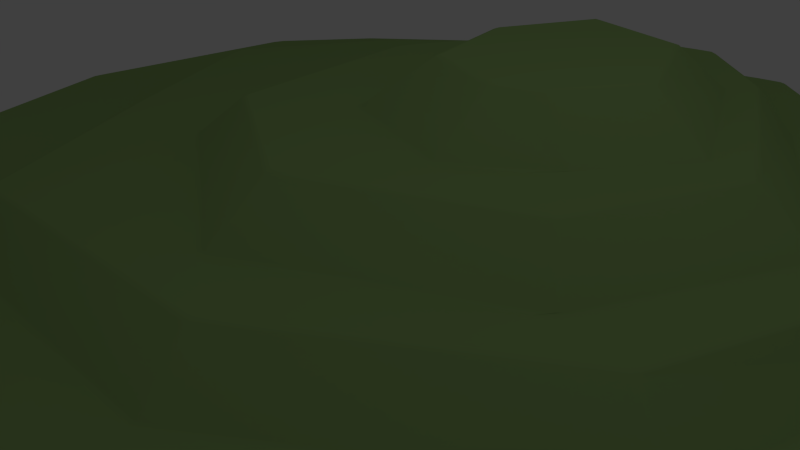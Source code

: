 # Source: hill1.blend  (saved by Blender 2.79.0; exported with 4.5.12 LTS)
import bpy
from mathutils import Matrix  # noqa: F401  (used for matrix-valued properties, if any)

bpy.ops.wm.read_factory_settings(use_empty=True)
scene = bpy.context.scene
scene.name = 'Scene'

# ---- collections
col_collection_1 = bpy.data.collections.new('Collection 1'); scene.collection.children.link(col_collection_1)

# ---- materials (node trees are filled in below, after node groups)
mat_frontcolor = bpy.data.materials.new('FrontColor')
mat_frontcolor.alpha_threshold = 0.0
mat_frontcolor.use_transparent_shadow = False
mat_frontcolor.diffuse_color = (0.3069, 0.477, 0.1638, 1.0)
mat_frontcolor.specular_color = (0.33, 0.33, 0.33)
mat_frontcolor.roughness = 0.5
mat_frontcolor.line_color = (0.0, 0.0, 0.0, 1.0)

# ---- material node trees

# ---- world
world_world = bpy.data.worlds.new('World'); scene.world = world_world
world_world.color = (0.05088, 0.05088, 0.05088)
world_world.use_sun_shadow = False
world_world.sun_shadow_jitter_overblur = 0.0
world_world.cycles.sampling_method = 'NONE'
world_world.cycles.sample_map_resolution = 256

# ---- cameras
cam_camera = bpy.data.cameras.new('Camera')
cam_camera.clip_end = 100.0
cam_camera.lens = 35.0
cam_camera.sensor_width = 32.0
cam_camera.sensor_height = 18.0
cam_camera.ortho_scale = 7.314
cam_camera.dof.focus_distance = 0.0
cam_camera.dof.aperture_fstop = 128.0

# ---- lights
light_lamp = bpy.data.lights.new('Lamp', 'POINT')
light_lamp.transmission_factor = 0.0
light_lamp.cutoff_distance = 30.0
light_lamp.energy = 100.0
light_lamp.shadow_buffer_clip_start = 1.001
light_lamp.shadow_soft_size = 0.1
light_lamp.shadow_maximum_resolution = 0.006
light_lamp.use_absolute_resolution = True
light_lamp.cycles.use_multiple_importance_sampling = False

# ---- meshes
me_mesh1_model = bpy.data.meshes.new('Mesh1 Model')
me_mesh1_model.from_pydata([(-24.52, 4.0, 29.47), (-24.93, 4.0, 28.75), (-25.1, 4.0, 28.26), (-25.54, 4.0, 27.86), (-25.69, 3.837, 28.69), (-25.42, 3.841, 29.12), (-29.1, 4.0, -13.52), (-29.68, 3.771, -13.37), (-29.86, 3.779, -12.92), (-29.55, 4.0, -12.37), (-29.32, 4.0, -12.97), (-32.42, 3.812, 11.2), (-32.36, 3.807, 11.69), (-31.99, 4.0, 11.51), (-31.97, 4.0, 10.82), (-21.59, 4.0, -22.67), (-21.92, 3.793, -22.9), (-22.27, 3.791, -22.55), (-21.97, 4.0, -22.31), (-21.22, 4.0, 0.7708), (-21.53, 4.0, 1.227), (-21.57, 4.0, 1.94), (-21.09, 4.0, 2.128), (-20.91, 4.181, 1.512), (-20.89, 4.184, 1.041), (-8.102, 4.0, 47.44), (-8.652, 4.0, 47.31), (-8.849, 3.804, 47.7), (-8.397, 3.839, 47.88), (-29.09, -1.325e-06, 31.95), (-29.35, -1.315e-06, 31.52), (-8.397, 0.0, 52.44), (-8.857, 4.247e-07, 52.23), (32.26, 0.0, 52.29), (31.79, 3.39e-07, 52.44), (31.57, 3.84, 47.2), (32.62, 4.0, 45.96), (31.42, 4.0, 46.62), (30.94, 4.0, 46.78), (29.41, 4.0, 46.91), (31.09, 3.85, 47.34), (59.35, 0.0, 32.56), (59.06, 8.382e-09, 32.96), (56.64, 4.0, 29.55), (56.37, 4.0, 29.99), (56.66, 3.817, 30.31), (56.95, 3.806, 29.92), (68.16, -2.674e-09, 4.816), (68.17, -2.112e-06, 5.299), (64.9, 3.806, 5.299), (64.9, 3.806, 4.815), (64.37, 4.0, 4.549), (64.44, 4.0, 5.144), (64.12, 4.0, 6.398), (55.71, -3.723e-07, -28.08), (56.02, -3.912e-07, -27.72), (54.32, 4.0, -23.86), (54.1, 3.791, -25.64), (53.8, 3.798, -26.01), (52.17, 4.0, -26.52), (53.3, 4.0, -25.68), (53.7, 4.0, -25.34), (35.74, -8.275e-07, -38.63), (36.22, -1.08e-07, -38.52), (35.74, 3.779, -36.61), (35.25, 4.0, -36.22), (36.02, 4.0, -36.21), (36.21, 3.773, -36.5), (-8.566, -5.781e-07, -36.98), (-8.104, -2.029e-06, -37.15), (-8.104, 3.807, -34.01), (-8.565, 3.789, -33.84), (-8.714, 4.0, -33.22), (-8.171, 4.0, -33.43), (-7.431, 4.0, -33.55), (-3.376, 4.0, -33.89), (-23.85, 9.966e-09, -24.55), (-23.51, -2.255e-07, -24.92), (-31.86, 5.452e-07, -13.12), (-31.67, 5.364e-07, -13.58), (-35.73, -1.598e-08, 11.69), (-35.77, -1.423e-06, 11.2), (-10.98, 4.0, -17.14), (-11.53, 4.0, -16.9), (-12.06, 4.0, -16.63), (-11.82, 4.0, -16.16), (-11.34, 4.175, -16.15), (-11.03, 4.171, -16.54), (-8.611, 7.826, -13.37), (-8.341, 8.0, -12.98), (-8.023, 8.0, -13.41), (-8.29, 7.829, -13.75), (-17.07, 7.818, 1.51), (-16.18, 8.0, 2.329), (-16.47, 8.0, 1.406), (-16.49, 8.0, 0.8964), (-17.06, 7.815, 1.042), (2.056, 4.175, -27.34), (1.781, 4.0, -27.73), (1.304, 4.0, -27.44), (1.609, 4.175, -27.14), (3.082, 8.0, -22.94), (3.661, 8.0, -23.24), (4.221, 8.0, -23.51), (3.66, 7.826, -23.84), (3.217, 7.825, -23.62), (30.61, 4.198, -32.06), (31.06, 4.205, -31.92), (31.89, 4.0, -31.71), (31.41, 4.0, -32.37), (30.8, 4.0, -32.51), (28.43, 4.0, -32.11), (29.45, 8.0, -28.38), (30.28, 8.0, -28.6), (31.22, 8.0, -27.89), (30.55, 7.794, -29.03), (30.11, 7.801, -29.15), (28.15, 8.0, -28.35), (44.91, 4.0, -20.4), (44.59, 4.194, -20.14), (44.9, 4.198, -19.75), (45.22, 4.0, -20.01), (42.58, 7.806, -18.01), (42.21, 8.0, -17.8), (42.55, 8.0, -17.41), (42.9, 7.802, -17.62), (56.36, 4.0, 0.4619), (55.77, 4.0, -0.5457), (55.87, 4.206, 0.4553), (55.92, 4.218, 0.9365), (56.29, 4.0, 0.9902), (52.35, 8.0, 0.0004711), (53.15, 8.0, 1.584), (52.88, 8.0, 2.248), (52.69, 8.0, 3.413), (53.62, 7.778, 1.867), (53.58, 7.794, 1.398), (50.95, 4.0, 23.89), (51.26, 4.0, 23.49), (51.44, 4.0, 22.42), (50.82, 4.163, 23.16), (50.54, 4.168, 23.55), (49.6, 4.0, 24.72), (46.98, 7.84, 20.93), (46.57, 8.0, 20.78), (46.1, 8.0, 21.19), (46.69, 7.831, 21.32), (28.96, 4.0, 38.85), (28.81, 4.165, 38.42), (28.34, 4.167, 38.56), (28.48, 4.0, 39.0), (-1.655, 4.0, 39.03), (-1.154, 4.0, 39.22), (0.7237, 4.0, 39.17), (-0.8364, 4.188, 38.77), (-1.259, 4.174, 38.56), (-1.843, 4.0, 38.41), (-12.73, 4.0, 20.03), (-12.38, 4.165, 19.76), (-12.61, 4.166, 19.32), (-12.97, 4.0, 19.58), (-8.546, 8.0, 17.16), (-8.851, 8.0, 16.61), (-9.281, 7.834, 16.73), (-9.041, 7.835, 17.18), (1.613, 7.81, 35.55), (3.681, 8.0, 35.05), (1.732, 8.0, 35.07), (1.268, 8.0, 34.55), (1.211, 7.825, 35.33), (-0.9108, 8.134, -2.207), (-0.7862, 8.147, -2.69), (-0.6288, 8.0, -3.77), (-1.289, 8.0, -3.099), (-1.576, 8.0, -2.626), (-1.371, 8.0, -2.16), (10.17, 8.0, -20.34), (9.808, 8.0, -19.97), (10.21, 8.165, -19.78), (10.69, 8.205, -20.06), (13.08, 8.0, -21.09), (26.22, 8.179, -24.1), (26.7, 8.212, -23.95), (26.78, 8.0, -24.38), (26.28, 8.0, -24.56), (37.16, 8.199, -15.51), (37.48, 8.196, -15.14), (38.72, 8.0, -13.77), (37.91, 8.0, -15.36), (37.6, 8.0, -15.77), (36.71, 8.0, -16.4), (48.11, 8.169, 4.175), (48.61, 8.0, 4.125), (48.52, 8.0, 3.615), (48.08, 8.173, 3.7), (41.19, 8.178, 19.52), (40.86, 8.174, 19.87), (39.96, 8.0, 20.81), (41.29, 8.0, 20.17), (41.63, 8.0, 19.73), (42.63, 8.0, 17.35), (26.92, 7.834, 34.5), (27.38, 7.835, 34.34), (29.01, 8.0, 32.72), (27.09, 8.0, 33.97), (26.42, 8.0, 34.08), (21.28, 8.164, 29.58), (20.88, 8.0, 29.86), (21.46, 8.0, 30.22), (21.98, 8.0, 29.99), (21.75, 8.16, 29.61), (2.301, 8.0, 17.9), (1.876, 8.0, 18.19), (2.41, 8.0, 18.78), (2.896, 8.0, 18.99), (3.13, 8.177, 18.63), (2.816, 8.157, 18.24), (5.949, 12.0, -2.555), (6.335, 12.0, -3.614), (5.168, 11.86, -2.493), (5.078, 11.87, -2.005), (5.616, 12.0, -1.359), (5.734, 12.0, -2.036), (7.945, 12.0, 16.78), (7.615, 12.0, 16.38), (7.191, 11.84, 16.58), (7.448, 11.82, 16.99), (14.18, 11.84, -18.18), (14.59, 12.0, -18.01), (15.3, 12.0, -18.22), (14.58, 11.79, -18.48), (25.96, 12.0, -20.04), (27.14, 12.0, -20.17), (28.49, 12.0, -19.03), (27.4, 11.78, -20.51), (26.93, 11.82, -20.64), (35.15, 11.8, -13.48), (34.85, 11.8, -13.87), (34.6, 12.0, -13.56), (34.9, 12.0, -13.07), (43.73, 11.83, 3.697), (41.78, 12.0, 0.7444), (43.18, 12.0, 3.695), (42.99, 12.0, 4.2), (42.98, 12.0, 4.883), (43.74, 11.83, 4.177), (38.53, 11.82, 16.67), (38.27, 12.0, 16.2), (37.95, 12.0, 16.66), (38.2, 11.82, 17.01), (23.93, 12.0, 21.95), (21.57, 12.0, 24.09), (20.99, 12.0, 23.99), (21.27, 11.84, 24.66), (21.75, 11.84, 24.67), (22.81, 12.0, 23.69), (12.27, 12.0, -2.572), (12.74, 12.16, -2.514), (12.78, 12.15, -3.006), (12.31, 12.0, -3.077), (19.95, 12.15, -15.54), (20.16, 12.0, -15.94), (19.56, 12.0, -16.17), (19.14, 12.0, -15.81), (18.59, 12.0, -14.6), (19.52, 12.15, -15.37), (33.47, 12.0, -11.48), (32.87, 12.0, -11.47), (33.16, 12.16, -10.91), (33.51, 12.18, -10.55), (35.15, 12.0, -8.116), (33.78, 12.0, -11.01), (40.82, 12.0, 3.747), (40.32, 12.17, 3.697), (40.31, 12.16, 4.173), (40.8, 12.0, 4.248), (34.92, 12.17, 11.6), (32.98, 12.0, 13.42), (35.25, 12.0, 11.96), (35.63, 12.0, 11.61), (36.86, 12.0, 9.802), (35.29, 12.16, 11.26), (27.62, 12.0, 16.53), (28.21, 12.0, 16.6), (28.25, 12.16, 16.03), (27.77, 12.15, 16.11), (16.07, 12.0, 12.74), (16.65, 12.0, 12.82), (16.6, 12.15, 12.32), (16.29, 12.16, 11.96), (15.66, 12.0, 11.26), (15.82, 12.0, 12.31), (18.16, 16.0, -1.3), (17.81, 15.85, -1.612), (17.74, 15.84, -1.125), (20.32, 15.85, 8.39), (20.43, 16.0, 7.952), (19.99, 15.84, 8.041), (21.7, 15.84, -9.386), (22.06, 16.0, -9.115), (22.12, 15.85, -9.569), (31.11, 15.84, -7.071), (31.08, 16.0, -6.624), (31.47, 15.82, -6.762), (35.49, 15.84, 3.183), (35.54, 15.83, 2.71), (35.15, 16.0, 2.896), (31.58, 15.84, 8.925), (31.11, 16.0, 8.829), (31.2, 15.82, 9.253), (27.83, 15.85, 10.75), (27.57, 16.0, 10.37), (27.34, 15.85, 10.77)], [], [(78, 81, 11, 8), (20, 9, 14), (72, 15, 83), (26, 151, 0), (21, 13, 3), (152, 25, 39), (147, 37, 142), (138, 43, 53), (139, 52, 130), (118, 60, 108), (75, 110, 65), (159, 163, 92, 23), (18, 6, 84), (85, 10, 19), (76, 79, 7, 17), (68, 77, 16, 71), (4, 12, 80, 30), (31, 34, 40, 28), (101, 90, 173), (98, 111, 74), (73, 82, 99), (87, 91, 105, 100), (172, 177, 102), (183, 190, 113), (61, 121, 127), (62, 69, 70, 64), (109, 59, 66), (188, 131, 124), (132, 187, 193), (56, 126, 51), (41, 48, 49, 46), (153, 38, 150), (137, 36, 44), (33, 42, 45, 35), (27, 5, 29, 32), (160, 22, 2), (24, 96, 88, 86), (97, 104, 116, 106), (167, 207, 214), (162, 212, 93), (174, 89, 95), (176, 117, 103), (107, 115, 122, 119), (189, 123, 114), (180, 184, 112), (120, 125, 136, 128), (144, 134, 199), (129, 135, 143, 140), (192, 200, 133), (141, 146, 202, 148), (149, 201, 165, 154), (206, 253, 226, 215), (216, 225, 220, 170), (166, 205, 208), (211, 175, 94), (171, 219, 227, 178), (179, 230, 235, 181), (182, 234, 237, 185), (186, 236, 240, 194), (191, 245, 246, 195), (196, 249, 254, 210), (204, 197, 209), (256, 222, 290), (228, 218, 263), (262, 231, 229), (283, 250, 277), (286, 223, 252), (261, 267, 232), (266, 238, 233), (241, 239, 271), (270, 272, 242), (275, 280, 243), (247, 244, 279), (278, 255, 248), (289, 297, 294, 257), (224, 291, 221), (259, 264, 217), (258, 293, 298, 265), (260, 300, 301, 268), (269, 303, 305, 273), (274, 304, 307, 281), (276, 309, 310, 284), (285, 312, 295, 288), (296, 311, 308, 306, 302, 299, 292), (155, 169, 164, 158), (213, 161, 168), (203, 145, 198), (47, 55, 57, 50), (54, 63, 67, 58), (287, 251, 282), (0, 1, 2, 3, 4, 5), (6, 7, 8, 9, 10), (11, 12, 13, 14), (15, 16, 17, 18), (19, 20, 21, 22, 23, 24), (25, 26, 27, 28), (35, 36, 37, 38, 39, 40), (43, 44, 45, 46), (49, 50, 51, 52, 53), (56, 57, 58, 59, 60, 61), (64, 65, 66, 67), (70, 71, 72, 73, 74, 75), (82, 83, 84, 85, 86, 87), (88, 89, 90, 91), (92, 93, 94, 95, 96), (97, 98, 99, 100), (101, 102, 103, 104, 105), (106, 107, 108, 109, 110, 111), (112, 113, 114, 115, 116, 117), (118, 119, 120, 121), (122, 123, 124, 125), (126, 127, 128, 129, 130), (131, 132, 133, 134, 135, 136), (137, 138, 139, 140, 141, 142), (143, 144, 145, 146), (147, 148, 149, 150), (151, 152, 153, 154, 155, 156), (157, 158, 159, 160), (161, 162, 163, 164), (165, 166, 167, 168, 169), (170, 171, 172, 173, 174, 175), (176, 177, 178, 179, 180), (181, 182, 183, 184), (185, 186, 187, 188, 189, 190), (191, 192, 193, 194), (195, 196, 197, 198, 199, 200), (201, 202, 203, 204, 205), (206, 207, 208, 209, 210), (211, 212, 213, 214, 215, 216), (217, 218, 219, 220, 221, 222), (223, 224, 225, 226), (227, 228, 229, 230), (231, 232, 233, 234, 235), (236, 237, 238, 239), (240, 241, 242, 243, 244, 245), (246, 247, 248, 249), (250, 251, 252, 253, 254, 255), (256, 257, 258, 259), (260, 261, 262, 263, 264, 265), (266, 267, 268, 269, 270, 271), (272, 273, 274, 275), (276, 277, 278, 279, 280, 281), (282, 283, 284, 285), (286, 287, 288, 289, 290, 291), (292, 293, 294), (295, 296, 297), (298, 299, 300), (301, 302, 303), (304, 305, 306), (307, 308, 309), (310, 311, 312), (218, 228, 227, 219), (166, 208, 207, 167), (47, 50, 49, 48), (292, 299, 298, 293), (276, 284, 283, 277), (25, 152, 151, 26), (212, 162, 161, 213), (295, 312, 311, 296), (286, 252, 251, 287), (54, 58, 57, 55), (148, 202, 201, 149), (149, 154, 153, 150), (43, 138, 137, 44), (107, 119, 118, 108), (158, 164, 163, 159), (223, 286, 291, 224), (185, 237, 236, 186), (27, 32, 31, 28), (247, 279, 278, 248), (182, 185, 190, 183), (120, 128, 127, 121), (195, 246, 249, 196), (112, 184, 183, 113), (0, 151, 156, 1), (256, 290, 289, 257), (187, 132, 131, 188), (171, 178, 177, 172), (89, 174, 173, 90), (36, 137, 142, 37), (134, 144, 143, 135), (140, 143, 146, 141), (28, 40, 39, 25), (260, 268, 267, 261), (37, 147, 150, 38), (11, 81, 80, 12), (16, 77, 76, 17), (68, 71, 70, 69), (284, 310, 312, 285), (290, 222, 221, 291), (178, 227, 230, 179), (167, 214, 213, 168), (191, 195, 200, 192), (101, 173, 172, 102), (273, 305, 304, 274), (175, 211, 216, 170), (72, 83, 82, 73), (5, 27, 26, 0), (306, 308, 307, 304), (64, 70, 75, 65), (265, 298, 300, 260), (144, 199, 198, 145), (128, 136, 135, 129), (274, 281, 280, 275), (196, 210, 209, 197), (108, 60, 59, 109), (241, 271, 270, 242), (170, 220, 219, 171), (62, 64, 67, 63), (20, 14, 13, 21), (231, 262, 261, 232), (73, 99, 98, 74), (242, 272, 275, 243), (210, 254, 253, 206), (103, 117, 116, 104), (6, 18, 17, 7), (204, 209, 208, 205), (160, 2, 1, 157), (100, 105, 104, 97), (229, 231, 235, 230), (299, 302, 301, 300), (228, 263, 262, 229), (22, 160, 159, 23), (138, 53, 52, 139), (10, 85, 84, 6), (155, 158, 157, 156), (154, 165, 169, 155), (239, 241, 240, 236), (90, 101, 105, 91), (285, 288, 287, 282), (226, 253, 252, 223), (211, 94, 93, 212), (102, 177, 176, 103), (74, 111, 110, 75), (87, 100, 99, 82), (24, 86, 85, 19), (65, 110, 109, 66), (83, 15, 18, 84), (88, 96, 95, 89), (51, 126, 130, 52), (220, 225, 224, 221), (215, 226, 225, 216), (194, 240, 245, 191), (165, 201, 205, 166), (250, 283, 282, 251), (164, 169, 168, 161), (114, 123, 122, 115), (60, 118, 121, 61), (141, 148, 147, 142), (106, 116, 115, 107), (7, 79, 78, 8), (281, 307, 309, 276), (277, 250, 255, 278), (38, 153, 152, 39), (222, 256, 259, 217), (179, 181, 184, 180), (86, 88, 91, 87), (23, 92, 96, 24), (58, 67, 66, 59), (61, 127, 126, 56), (119, 122, 125, 120), (288, 295, 297, 289), (206, 215, 214, 207), (123, 189, 188, 124), (268, 301, 303, 269), (279, 244, 243, 280), (258, 265, 264, 259), (181, 235, 234, 182), (117, 176, 180, 112), (124, 131, 136, 125), (15, 72, 71, 16), (294, 297, 296, 292), (113, 190, 189, 114), (129, 140, 139, 130), (46, 49, 53, 43), (4, 30, 29, 5), (41, 46, 45, 42), (238, 266, 271, 239), (133, 200, 199, 134), (174, 95, 94, 175), (233, 238, 237, 234), (2, 22, 21, 3), (9, 20, 19, 10), (35, 45, 44, 36), (257, 294, 293, 258), (248, 255, 254, 249), (145, 203, 202, 146), (97, 106, 111, 98), (8, 11, 14, 9), (186, 194, 193, 187), (33, 35, 40, 34), (3, 13, 12, 4), (308, 311, 310, 309), (232, 267, 266, 233), (132, 193, 192, 133), (217, 264, 263, 218), (197, 204, 203, 198), (244, 247, 246, 245), (50, 57, 56, 51), (302, 306, 305, 303), (269, 273, 272, 270), (92, 163, 162, 93), (1, 156, 157)])
me_mesh1_model.polygons.foreach_set('use_smooth', [1, 0, 0, 0, 0, 0, 0, 0, 0, 0, 0, 1, 0, 0, 1, 1, 1, 1, 0, 0, 0, 1, 0, 0, 0, 1, 0, 0, 0, 0, 1, 0, 0, 1, 1, 0, 1, 1, 0, 0, 0, 0, 1, 0, 0, 1, 0, 1, 0, 1, 1, 1, 1, 0, 0, 1, 1, 1, 1, 1, 1, 0, 0, 0, 0, 0, 0, 0, 0, 0, 0, 0, 0, 0, 1, 0, 0, 1, 1, 1, 1, 1, 1, 0, 1, 0, 0, 1, 1, 0, 1, 1, 1, 1, 1, 1, 1, 1, 1, 1, 1, 1, 1, 1, 1, 1, 1, 1, 1, 1, 1, 1, 1, 1, 1, 1, 1, 1, 1, 1, 1, 1, 1, 1, 0, 1, 1, 1, 1, 1, 1, 1, 1, 1, 1, 1, 1, 1, 1, 1, 1, 1, 1, 1, 1, 1, 1, 1, 1, 1, 1, 1, 0, 1, 1, 1, 0, 0, 1, 0, 1, 1, 1, 0, 1, 1, 0, 1, 1, 0, 1, 1, 1, 0, 0, 1, 0, 1, 0, 0, 1, 1, 1, 1, 0, 1, 1, 1, 1, 0, 1, 0, 1, 0, 1, 1, 0, 1, 1, 1, 1, 0, 1, 1, 1, 0, 0, 1, 1, 0, 0, 0, 0, 1, 1, 1, 0, 0, 1, 1, 1, 0, 1, 0, 0, 1, 1, 1, 1, 1, 1, 0, 0, 0, 1, 1, 0, 0, 1, 0, 1, 1, 1, 1, 0, 1, 1, 0, 1, 1, 1, 1, 0, 0, 0, 1, 1, 1, 1, 0, 1, 1, 1, 0, 1, 0, 1, 1, 0, 1, 1, 1, 0, 1, 1, 1, 1, 0, 0, 0, 1, 0, 0, 1, 1, 1, 1, 1, 1, 1, 1, 1, 1, 0, 0, 0, 0, 1, 1, 1, 1, 1, 0])
_uv = me_mesh1_model.uv_layers.new(name='UVMap')
_uv.uv.foreach_set('vector', [0.8904, 0.231, 0.8758, 0.411, 0.8383, 0.4049, 0.8597, 0.23, 0.3894, 0.6736, 0.4872, 0.7269, 0.327, 0.757, 0.6237, 0.5595, 0.5556, 0.6617, 0.5114, 0.589, 0.0637, 0.6003, 0.1184, 0.5434, 0.1943, 0.7105, 0.3845, 0.6742, 0.3221, 0.7575, 0.2058, 0.7174, 0.117, 0.5397, 0.06262, 0.5962, 0.05102, 0.3138, 0.1073, 0.313, 0.05221, 0.2985, 0.1971, 0.1505, 0.2049, 0.1374, 0.1606, 0.09998, 0.3186, 0.03187, 0.2123, 0.1355, 0.3272, 0.02884, 0.3594, 0.08797, 0.5128, 0.1626, 0.546, 0.09681, 0.5967, 0.2547, 0.6262, 0.519, 0.6027, 0.2626, 0.6266, 0.2272, 0.9244, 0.3675, 0.8923, 0.3421, 0.9574, 0.2604, 0.9962, 0.2695, 0.5532, 0.6647, 0.495, 0.7229, 0.5097, 0.5932, 0.5064, 0.5916, 0.4913, 0.7249, 0.3924, 0.671, 0.8654, 0.1291, 0.8901, 0.2273, 0.8594, 0.2264, 0.8342, 0.1419, 0.8043, 0.0, 0.8641, 0.1256, 0.8329, 0.1384, 0.7796, 0.02501, 0.7784, 0.5078, 0.8373, 0.4081, 0.8749, 0.4143, 0.8137, 0.5344, 0.01636, 0.6003, 0.0, 0.298, 0.04693, 0.3013, 0.05917, 0.5986, 0.559, 0.4767, 0.4973, 0.5651, 0.4228, 0.5197, 0.5813, 0.4833, 0.6008, 0.2806, 0.6255, 0.5496, 0.6249, 0.5553, 0.5128, 0.5848, 0.5794, 0.4871, 0.9767, 0.1155, 0.9387, 0.1289, 0.8972, 0.02655, 0.9307, 0.004724, 0.4272, 0.5144, 0.5356, 0.4276, 0.5609, 0.4722, 0.5593, 0.2977, 0.4998, 0.2271, 0.5873, 0.2692, 0.5435, 0.09402, 0.5099, 0.1605, 0.3703, 0.0911, 0.7778, 0.3455, 0.6688, 0.6481, 0.6334, 0.6368, 0.7477, 0.3374, 0.6014, 0.258, 0.5523, 0.1048, 0.6263, 0.2214, 0.4921, 0.2186, 0.3794, 0.1179, 0.5045, 0.1826, 0.3681, 0.1126, 0.4807, 0.2133, 0.3558, 0.1485, 0.533, 0.09007, 0.363, 0.08721, 0.3313, 0.02903, 0.127, 0.08049, 0.313, 0.0001635, 0.3253, 0.02538, 0.1574, 0.09783, 0.1165, 0.5256, 0.05129, 0.3022, 0.1064, 0.3167, 0.2023, 0.1399, 0.05634, 0.2891, 0.1577, 0.1023, 0.000906, 0.2944, 0.1244, 0.08284, 0.1548, 0.1003, 0.04768, 0.2977, 0.06052, 0.6019, 0.1966, 0.7171, 0.1673, 0.7455, 0.01801, 0.6037, 0.2583, 0.6185, 0.3829, 0.6707, 0.2029, 0.7143, 0.9969, 0.2662, 0.9581, 0.2571, 0.9397, 0.1325, 0.9776, 0.1191, 0.8121, 0.9885, 0.7796, 0.9652, 0.865, 0.7946, 0.8993, 0.8015, 0.1562, 0.5166, 0.1846, 0.3699, 0.2675, 0.4996, 0.2888, 0.5867, 0.2735, 0.5069, 0.3911, 0.6345, 0.4196, 0.5222, 0.4944, 0.5677, 0.4012, 0.6361, 0.5381, 0.4247, 0.5864, 0.2853, 0.5625, 0.4678, 0.8997, 0.7979, 0.8655, 0.7911, 0.8432, 0.6769, 0.8776, 0.6712, 0.4951, 0.2207, 0.5073, 0.185, 0.5819, 0.2625, 0.5421, 0.4024, 0.5608, 0.3013, 0.5861, 0.2755, 0.8765, 0.668, 0.8422, 0.6737, 0.7805, 0.5471, 0.81, 0.5361, 0.2373, 0.172, 0.3556, 0.117, 0.2466, 0.2086, 0.3605, 0.09076, 0.3653, 0.1092, 0.2356, 0.1689, 0.2079, 0.1405, 0.3523, 0.1481, 0.2627, 0.1998, 0.3636, 0.115, 0.2053, 0.1428, 0.233, 0.1714, 0.1503, 0.3232, 0.1108, 0.3139, 0.11, 0.3175, 0.1494, 0.3268, 0.1523, 0.5177, 0.1205, 0.5371, 0.1869, 0.3668, 0.2317, 0.3649, 0.2906, 0.465, 0.2704, 0.4977, 0.9443, 0.8367, 0.9037, 0.8176, 0.9361, 0.6929, 0.9876, 0.7031, 0.1555, 0.5019, 0.153, 0.3304, 0.1819, 0.3657, 0.2753, 0.5035, 0.4163, 0.5208, 0.3977, 0.6363, 0.9874, 0.6994, 0.9362, 0.6893, 0.9069, 0.556, 0.9491, 0.5512, 0.7092, 0.98, 0.6951, 0.9441, 0.7424, 0.8685, 0.7746, 0.8893, 0.7752, 0.8855, 0.7435, 0.865, 0.7387, 0.7937, 0.7724, 0.7884, 0.7719, 0.785, 0.738, 0.7904, 0.6925, 0.6776, 0.7259, 0.6533, 0.3526, 0.1519, 0.365, 0.1854, 0.2802, 0.231, 0.2488, 0.2118, 0.2464, 0.2145, 0.278, 0.2337, 0.2315, 0.3613, 0.1865, 0.3632, 0.1535, 0.3253, 0.2398, 0.2217, 0.1833, 0.3617, 0.4252, 0.4187, 0.4241, 0.4682, 0.3276, 0.4003, 0.5316, 0.3934, 0.4349, 0.4628, 0.5145, 0.3602, 0.5167, 0.3569, 0.5411, 0.3068, 0.5327, 0.3879, 0.2854, 0.3087, 0.2499, 0.3436, 0.3056, 0.2711, 0.3172, 0.398, 0.2924, 0.4612, 0.2369, 0.3668, 0.5149, 0.3525, 0.4787, 0.2592, 0.5415, 0.2978, 0.4785, 0.2547, 0.4925, 0.2451, 0.533, 0.2883, 0.3901, 0.1985, 0.489, 0.2431, 0.4751, 0.2526, 0.4544, 0.2438, 0.3696, 0.2072, 0.369, 0.1894, 0.3662, 0.2076, 0.3291, 0.2401, 0.3656, 0.1911, 0.2841, 0.2328, 0.3609, 0.1915, 0.3171, 0.2503, 0.3148, 0.2533, 0.2383, 0.3529, 0.2811, 0.2354, 0.03682, 0.9666, 0.0001505, 0.936, 0.01834, 0.8762, 0.06555, 0.8721, 0.2953, 0.4635, 0.3203, 0.3997, 0.4195, 0.4694, 0.4287, 0.4182, 0.5062, 0.365, 0.4277, 0.4663, 0.0657, 0.8685, 0.01826, 0.8726, 0.002243, 0.809, 0.03711, 0.7663, 0.5933, 0.9626, 0.5578, 0.9211, 0.5803, 0.8545, 0.6224, 0.8611, 0.6222, 0.8576, 0.5805, 0.851, 0.5577, 0.7914, 0.5905, 0.7635, 0.3673, 0.2113, 0.3868, 0.2477, 0.3485, 0.28, 0.3201, 0.2527, 0.3179, 0.2556, 0.3463, 0.283, 0.3374, 0.3092, 0.2898, 0.3081, 0.2894, 0.3117, 0.3374, 0.3128, 0.3568, 0.3645, 0.3203, 0.3938, 0.3603, 0.3635, 0.3405, 0.311, 0.3498, 0.2835, 0.3894, 0.2501, 0.4573, 0.2759, 0.4783, 0.3424, 0.4255, 0.3758, 0.1221, 0.5402, 0.1541, 0.5206, 0.2845, 0.5884, 0.2573, 0.6142, 0.2692, 0.5031, 0.2849, 0.5847, 0.16, 0.5198, 0.1614, 0.3102, 0.2346, 0.1757, 0.2437, 0.2114, 0.6565, 0.0, 0.7757, 0.1739, 0.7407, 0.1789, 0.6277, 0.02011, 0.7766, 0.1771, 0.7784, 0.3419, 0.7483, 0.3338, 0.7416, 0.1821, 0.3164, 0.3936, 0.236, 0.3624, 0.2861, 0.3131, 0.1943, 0.7105, 0.1994, 0.7132, 0.2029, 0.7143, 0.2058, 0.7174, 0.1996, 0.7189, 0.1966, 0.7171, 0.8554, 0.2239, 0.8594, 0.2264, 0.8597, 0.23, 0.8561, 0.2331, 0.8558, 0.2283, 0.8383, 0.4049, 0.8373, 0.4081, 0.8346, 0.406, 0.8355, 0.4011, 0.8297, 0.1393, 0.8329, 0.1384, 0.8342, 0.1419, 0.8312, 0.1428, 0.3924, 0.671, 0.3894, 0.6736, 0.3845, 0.6742, 0.3829, 0.6707, 0.3877, 0.6691, 0.391, 0.6687, 0.06262, 0.5962, 0.0637, 0.6003, 0.06052, 0.6019, 0.05917, 0.5986, 0.04768, 0.2977, 0.05634, 0.2891, 0.05221, 0.2985, 0.05129, 0.3022, 0.05102, 0.3138, 0.04693, 0.3013, 0.1606, 0.09998, 0.1577, 0.1023, 0.1548, 0.1003, 0.1574, 0.09783, 0.3253, 0.02538, 0.3287, 0.02517, 0.3313, 0.02903, 0.3272, 0.02884, 0.3186, 0.03187, 0.732, 0.1724, 0.7407, 0.1789, 0.7416, 0.1821, 0.739, 0.1947, 0.7379, 0.1845, 0.7372, 0.1808, 0.7477, 0.3374, 0.7435, 0.3396, 0.7452, 0.3342, 0.7483, 0.3338, 0.6334, 0.6368, 0.6317, 0.6396, 0.6273, 0.6388, 0.6296, 0.6356, 0.6318, 0.6307, 0.6428, 0.6033, 0.9784, 0.1112, 0.9808, 0.1144, 0.983, 0.1179, 0.981, 0.1204, 0.9776, 0.1191, 0.9767, 0.1155, 0.9397, 0.1325, 0.9367, 0.1345, 0.9358, 0.1306, 0.9387, 0.1289, 0.3967, 0.6408, 0.3911, 0.6345, 0.3977, 0.6363, 0.4012, 0.6361, 0.3999, 0.6405, 0.9288, 0.001977, 0.9318, 0.0, 0.9337, 0.003425, 0.9307, 0.004724, 0.8958, 0.03175, 0.8933, 0.02795, 0.891, 0.02442, 0.8953, 0.02375, 0.8972, 0.02655, 0.8993, 0.8015, 0.8997, 0.7979, 0.9019, 0.7917, 0.9037, 0.7968, 0.903, 0.8015, 0.8956, 0.817, 0.8588, 0.7969, 0.8617, 0.7917, 0.8607, 0.7832, 0.8655, 0.7911, 0.865, 0.7946, 0.8557, 0.8059, 0.8806, 0.6698, 0.8776, 0.6712, 0.8765, 0.668, 0.8795, 0.6665, 0.8432, 0.6769, 0.8403, 0.6788, 0.8393, 0.6754, 0.8422, 0.6737, 0.363, 0.08721, 0.3703, 0.0911, 0.3639, 0.09092, 0.3605, 0.09076, 0.3594, 0.08797, 0.3794, 0.1179, 0.3681, 0.1126, 0.3636, 0.115, 0.3556, 0.117, 0.3653, 0.1092, 0.3686, 0.1093, 0.2023, 0.1399, 0.2049, 0.1374, 0.2123, 0.1355, 0.2079, 0.1405, 0.2053, 0.1428, 0.1971, 0.1505, 0.2356, 0.1689, 0.2373, 0.172, 0.2346, 0.1757, 0.233, 0.1714, 0.1073, 0.313, 0.1108, 0.3139, 0.11, 0.3175, 0.1064, 0.3167, 0.1184, 0.5434, 0.117, 0.5397, 0.1165, 0.5256, 0.1205, 0.5371, 0.1221, 0.5402, 0.1228, 0.5445, 0.2551, 0.617, 0.2573, 0.6142, 0.2605, 0.6157, 0.2583, 0.6185, 0.2849, 0.5847, 0.2888, 0.5867, 0.2877, 0.59, 0.2845, 0.5884, 0.1523, 0.5177, 0.1555, 0.5019, 0.1562, 0.5166, 0.16, 0.5198, 0.1541, 0.5206, 0.4168, 0.5174, 0.4202, 0.5162, 0.4272, 0.5144, 0.4228, 0.5197, 0.4196, 0.5222, 0.4163, 0.5208, 0.9507, 0.5472, 0.9523, 0.5507, 0.9491, 0.5512, 0.9466, 0.5481, 0.9363, 0.5344, 0.7746, 0.8893, 0.7752, 0.8855, 0.7784, 0.8867, 0.7776, 0.8906, 0.7724, 0.7884, 0.7719, 0.785, 0.7711, 0.7726, 0.7752, 0.7831, 0.776, 0.7865, 0.7758, 0.7945, 0.3526, 0.1519, 0.3523, 0.1481, 0.3558, 0.1485, 0.3559, 0.1519, 0.2488, 0.2118, 0.2464, 0.2145, 0.2398, 0.2217, 0.2437, 0.2114, 0.2466, 0.2086, 0.2627, 0.1998, 0.1494, 0.3268, 0.1503, 0.3232, 0.1614, 0.3102, 0.1535, 0.3253, 0.153, 0.3304, 0.1869, 0.3668, 0.1846, 0.3699, 0.1819, 0.3657, 0.1833, 0.3617, 0.1865, 0.3632, 0.2753, 0.5035, 0.2735, 0.5069, 0.2692, 0.5031, 0.2675, 0.4996, 0.2704, 0.4977, 0.2732, 0.4998, 0.4277, 0.4663, 0.4349, 0.4628, 0.4271, 0.4722, 0.4238, 0.4731, 0.4195, 0.4694, 0.4241, 0.4682, 0.2924, 0.4612, 0.2953, 0.4635, 0.2936, 0.4667, 0.2906, 0.465, 0.6924, 0.9457, 0.692, 0.9423, 0.6951, 0.9382, 0.6951, 0.9441, 0.7359, 0.8728, 0.7401, 0.8654, 0.7395, 0.8526, 0.7435, 0.865, 0.7424, 0.8685, 0.738, 0.7904, 0.7387, 0.7937, 0.7356, 0.7941, 0.7345, 0.7905, 0.3683, 0.1852, 0.3901, 0.1985, 0.369, 0.1894, 0.3656, 0.1911, 0.3609, 0.1915, 0.365, 0.1854, 0.2802, 0.231, 0.2841, 0.2328, 0.2811, 0.2354, 0.278, 0.2337, 0.2499, 0.3436, 0.236, 0.3624, 0.2369, 0.3668, 0.2317, 0.3649, 0.2315, 0.3613, 0.2383, 0.3529, 0.06897, 0.8725, 0.06555, 0.8721, 0.0657, 0.8685, 0.0691, 0.8689, 0.03492, 0.7641, 0.03481, 0.7606, 0.03819, 0.7603, 0.04025, 0.7638, 0.04245, 0.7736, 0.03711, 0.7663, 0.6266, 0.8614, 0.6245, 0.8653, 0.6224, 0.8611, 0.6222, 0.8576, 0.6194, 0.8388, 0.6259, 0.8578, 0.3696, 0.2072, 0.3707, 0.2109, 0.3673, 0.2113, 0.3662, 0.2076, 0.3179, 0.2556, 0.3056, 0.2711, 0.3148, 0.2533, 0.3171, 0.2503, 0.3291, 0.2401, 0.3201, 0.2527, 0.2861, 0.3131, 0.2854, 0.3087, 0.2898, 0.3081, 0.2894, 0.3117, 0.3172, 0.398, 0.3164, 0.3936, 0.3203, 0.3938, 0.323, 0.396, 0.3276, 0.4003, 0.3203, 0.3997, 0.6267, 0.72, 0.6299, 0.7191, 0.6291, 0.7226, 0.3568, 0.3645, 0.3603, 0.3635, 0.3594, 0.3668, 0.6298, 0.6536, 0.6266, 0.6541, 0.6282, 0.6509, 0.692, 0.6542, 0.6889, 0.6535, 0.6911, 0.6509, 0.3868, 0.2477, 0.3901, 0.247, 0.3894, 0.2501, 0.3485, 0.28, 0.3498, 0.2835, 0.3463, 0.283, 0.3374, 0.3092, 0.3405, 0.311, 0.3374, 0.3128, 0.9306, 0.6785, 0.9037, 0.5564, 0.9069, 0.556, 0.9362, 0.6893, 0.1555, 0.5019, 0.1819, 0.3657, 0.1846, 0.3699, 0.1562, 0.5166, 0.3164, 0.0, 0.3287, 0.02517, 0.3253, 0.02538, 0.313, 0.0001635, 0.6267, 0.72, 0.6266, 0.6541, 0.6298, 0.6536, 0.6299, 0.7191, 0.3179, 0.2556, 0.2898, 0.3081, 0.2854, 0.3087, 0.3056, 0.2711, 0.06262, 0.5962, 0.117, 0.5397, 0.1184, 0.5434, 0.0637, 0.6003, 0.2735, 0.5069, 0.2888, 0.5867, 0.2849, 0.5847, 0.2692, 0.5031, 0.3568, 0.3645, 0.3374, 0.3128, 0.3405, 0.311, 0.3603, 0.3635, 0.3172, 0.398, 0.2369, 0.3668, 0.236, 0.3624, 0.3164, 0.3936, 0.7766, 0.1771, 0.7416, 0.1821, 0.7407, 0.1789, 0.7757, 0.1739, 0.1108, 0.3139, 0.1503, 0.3232, 0.1494, 0.3268, 0.11, 0.3175, 0.11, 0.3175, 0.1205, 0.5371, 0.1165, 0.5256, 0.1064, 0.3167, 0.1606, 0.09998, 0.2049, 0.1374, 0.2023, 0.1399, 0.1577, 0.1023, 0.8997, 0.7979, 0.8776, 0.6712, 0.8806, 0.6698, 0.9019, 0.7917, 0.9225, 0.3699, 0.8904, 0.3445, 0.8923, 0.3421, 0.9244, 0.3675, 0.2924, 0.4612, 0.3172, 0.398, 0.3203, 0.3997, 0.2953, 0.4635, 0.7724, 0.7884, 0.7387, 0.7937, 0.738, 0.7904, 0.7719, 0.785, 0.06052, 0.6019, 0.01801, 0.6037, 0.01636, 0.6003, 0.05917, 0.5986, 0.2841, 0.2328, 0.3171, 0.2503, 0.3148, 0.2533, 0.2811, 0.2354, 0.7752, 0.8855, 0.7724, 0.7884, 0.7758, 0.7945, 0.7784, 0.8867, 0.8765, 0.668, 0.81, 0.5361, 0.8155, 0.5397, 0.8795, 0.6665, 0.2488, 0.2118, 0.2802, 0.231, 0.278, 0.2337, 0.2464, 0.2145, 0.5861, 0.2755, 0.5608, 0.3013, 0.5593, 0.2977, 0.5873, 0.2692, 0.1943, 0.7105, 0.1184, 0.5434, 0.1228, 0.5445, 0.1994, 0.7132, 0.4252, 0.4187, 0.3276, 0.4003, 0.323, 0.396, 0.4251, 0.4152, 0.4807, 0.2133, 0.3681, 0.1126, 0.3794, 0.1179, 0.4921, 0.2186, 0.9874, 0.6994, 0.9491, 0.5512, 0.9523, 0.5507, 0.9886, 0.6912, 0.4944, 0.5677, 0.4196, 0.5222, 0.4228, 0.5197, 0.4973, 0.5651, 0.05634, 0.2891, 0.2023, 0.1399, 0.1971, 0.1505, 0.05221, 0.2985, 0.3556, 0.117, 0.2373, 0.172, 0.2356, 0.1689, 0.3653, 0.1092, 0.2079, 0.1405, 0.2356, 0.1689, 0.233, 0.1714, 0.2053, 0.1428, 0.05917, 0.5986, 0.04693, 0.3013, 0.05102, 0.3138, 0.06262, 0.5962, 0.5933, 0.9626, 0.6224, 0.8611, 0.6245, 0.8653, 0.5964, 0.9629, 0.05221, 0.2985, 0.1073, 0.313, 0.1064, 0.3167, 0.05129, 0.3022, 0.8383, 0.4049, 0.8758, 0.411, 0.8749, 0.4143, 0.8373, 0.4081, 0.8329, 0.1384, 0.8641, 0.1256, 0.8654, 0.1291, 0.8342, 0.1419, 0.667, 0.6509, 0.6317, 0.6396, 0.6334, 0.6368, 0.6688, 0.6481, 0.2898, 0.3081, 0.3374, 0.3092, 0.3374, 0.3128, 0.2894, 0.3117, 0.3276, 0.4003, 0.4241, 0.4682, 0.4195, 0.4694, 0.3203, 0.3997, 0.9491, 0.5512, 0.9069, 0.556, 0.9054, 0.5529, 0.9466, 0.5481, 0.1562, 0.5166, 0.2675, 0.4996, 0.2692, 0.5031, 0.16, 0.5198, 0.3526, 0.1519, 0.2488, 0.2118, 0.2627, 0.1998, 0.3523, 0.1481, 0.559, 0.4767, 0.4228, 0.5197, 0.4272, 0.5144, 0.5609, 0.4722, 0.3707, 0.2109, 0.3901, 0.247, 0.3868, 0.2477, 0.3673, 0.2113, 0.4163, 0.5208, 0.2753, 0.5035, 0.2732, 0.4998, 0.4168, 0.5174, 0.6237, 0.5595, 0.5114, 0.589, 0.5128, 0.5848, 0.6249, 0.5553, 0.1966, 0.7171, 0.06052, 0.6019, 0.0637, 0.6003, 0.1943, 0.7105, 0.3894, 0.2501, 0.3498, 0.2835, 0.3485, 0.28, 0.3868, 0.2477, 0.7477, 0.3374, 0.6334, 0.6368, 0.6428, 0.6033, 0.7435, 0.3396, 0.03711, 0.7663, 0.002243, 0.809, 0.0, 0.8068, 0.03492, 0.7641, 0.2373, 0.172, 0.2466, 0.2086, 0.2437, 0.2114, 0.2346, 0.1757, 0.81, 0.5361, 0.7805, 0.5471, 0.7786, 0.5456, 0.8079, 0.5344, 0.3673, 0.2113, 0.3201, 0.2527, 0.3291, 0.2401, 0.3662, 0.2076, 0.2464, 0.2145, 0.1865, 0.3632, 0.1833, 0.3617, 0.2398, 0.2217, 0.5967, 0.2547, 0.546, 0.09681, 0.5523, 0.1048, 0.6014, 0.258, 0.3901, 0.1985, 0.4751, 0.2526, 0.4544, 0.2438, 0.369, 0.1894, 0.9876, 0.7031, 0.9361, 0.6929, 0.9362, 0.6893, 0.9874, 0.6994, 0.7778, 0.3455, 0.7477, 0.3374, 0.7483, 0.3338, 0.7784, 0.3419, 0.3894, 0.6736, 0.327, 0.757, 0.3221, 0.7575, 0.3845, 0.6742, 0.5411, 0.3068, 0.5167, 0.3569, 0.5149, 0.3525, 0.5415, 0.2978, 0.6249, 0.5553, 0.5794, 0.4871, 0.5813, 0.4833, 0.6255, 0.5496, 0.369, 0.1894, 0.3696, 0.2072, 0.3662, 0.2076, 0.3656, 0.1911, 0.1865, 0.3632, 0.2315, 0.3613, 0.2317, 0.3649, 0.1869, 0.3668, 0.7784, 0.9603, 0.8557, 0.8059, 0.865, 0.7946, 0.7796, 0.9652, 0.8554, 0.2239, 0.8312, 0.1428, 0.8342, 0.1419, 0.8594, 0.2264, 0.1535, 0.3253, 0.1833, 0.3617, 0.1819, 0.3657, 0.153, 0.3304, 0.2583, 0.6185, 0.2029, 0.7143, 0.1994, 0.7132, 0.2551, 0.617, 0.9307, 0.004724, 0.8972, 0.02655, 0.8953, 0.02375, 0.9288, 0.001977, 0.6951, 0.9382, 0.7359, 0.8728, 0.7424, 0.8685, 0.6951, 0.9441, 0.6888, 0.724, 0.6889, 0.6535, 0.692, 0.6542, 0.6919, 0.7245, 0.5316, 0.3934, 0.5145, 0.3602, 0.5167, 0.3569, 0.5327, 0.3879, 0.3829, 0.6707, 0.2583, 0.6185, 0.2605, 0.6157, 0.3877, 0.6691, 0.2049, 0.1374, 0.3186, 0.03187, 0.3272, 0.02884, 0.2123, 0.1355, 0.4913, 0.7249, 0.5064, 0.5916, 0.5097, 0.5932, 0.495, 0.7229, 0.1221, 0.5402, 0.2573, 0.6142, 0.2551, 0.617, 0.1228, 0.5445, 0.1205, 0.5371, 0.1523, 0.5177, 0.1541, 0.5206, 0.1221, 0.5402, 0.7345, 0.7905, 0.6979, 0.6999, 0.6925, 0.6776, 0.738, 0.7904, 0.9358, 0.1306, 0.8958, 0.03175, 0.8972, 0.02655, 0.9387, 0.1289, 0.2894, 0.3117, 0.3203, 0.3938, 0.3164, 0.3936, 0.2861, 0.3131, 0.2906, 0.465, 0.2317, 0.3649, 0.2369, 0.3668, 0.2924, 0.4612, 0.2753, 0.5035, 0.3977, 0.6363, 0.3911, 0.6345, 0.2735, 0.5069, 0.5609, 0.4722, 0.5356, 0.4276, 0.5381, 0.4247, 0.5625, 0.4678, 0.6255, 0.5496, 0.6008, 0.2806, 0.6027, 0.2626, 0.6262, 0.519, 0.9767, 0.1155, 0.9307, 0.004724, 0.9337, 0.003425, 0.9784, 0.1112, 0.9969, 0.2662, 0.9776, 0.1191, 0.981, 0.1204, 1.0, 0.2652, 0.6266, 0.2272, 0.6027, 0.2626, 0.6014, 0.258, 0.6263, 0.2214, 0.5114, 0.589, 0.5556, 0.6617, 0.5532, 0.6647, 0.5097, 0.5932, 0.9397, 0.1325, 0.9581, 0.2571, 0.9545, 0.2545, 0.9367, 0.1345, 0.3313, 0.02903, 0.363, 0.08721, 0.3594, 0.08797, 0.3272, 0.02884, 0.4238, 0.4731, 0.2936, 0.4667, 0.2953, 0.4635, 0.4195, 0.4694, 0.2704, 0.4977, 0.2906, 0.465, 0.2936, 0.4667, 0.2732, 0.4998, 0.3559, 0.1519, 0.3683, 0.1852, 0.365, 0.1854, 0.3526, 0.1519, 0.1523, 0.5177, 0.1494, 0.3268, 0.153, 0.3304, 0.1555, 0.5019, 0.2499, 0.3436, 0.2854, 0.3087, 0.2861, 0.3131, 0.236, 0.3624, 0.2845, 0.5884, 0.1541, 0.5206, 0.16, 0.5198, 0.2849, 0.5847, 0.8607, 0.7832, 0.8403, 0.6788, 0.8432, 0.6769, 0.8655, 0.7911, 0.546, 0.09681, 0.5128, 0.1626, 0.5099, 0.1605, 0.5435, 0.09402, 0.2053, 0.1428, 0.1108, 0.3139, 0.1073, 0.313, 0.1971, 0.1505, 0.8993, 0.8015, 0.865, 0.7946, 0.8655, 0.7911, 0.8997, 0.7979, 0.8594, 0.2264, 0.8901, 0.2273, 0.8904, 0.231, 0.8597, 0.23, 0.3201, 0.2527, 0.3485, 0.28, 0.3463, 0.283, 0.3179, 0.2556, 0.3056, 0.2711, 0.2499, 0.3436, 0.2383, 0.3529, 0.3148, 0.2533, 0.05129, 0.3022, 0.1165, 0.5256, 0.117, 0.5397, 0.05102, 0.3138, 0.4241, 0.4682, 0.4252, 0.4187, 0.4287, 0.4182, 0.4277, 0.4663, 0.7092, 0.98, 0.7746, 0.8893, 0.7776, 0.8906, 0.722, 0.9676, 0.9776, 0.1191, 0.9397, 0.1325, 0.9387, 0.1289, 0.9767, 0.1155, 0.9962, 0.2695, 0.9574, 0.2604, 0.9581, 0.2571, 0.9969, 0.2662, 0.7416, 0.1821, 0.7483, 0.3338, 0.7452, 0.3342, 0.739, 0.1947, 0.5435, 0.09402, 0.3703, 0.0911, 0.363, 0.08721, 0.533, 0.09007, 0.8776, 0.6712, 0.8432, 0.6769, 0.8422, 0.6737, 0.8765, 0.668, 0.3203, 0.3938, 0.3568, 0.3645, 0.3594, 0.3668, 0.323, 0.396, 0.1869, 0.3668, 0.2704, 0.4977, 0.2675, 0.4996, 0.1846, 0.3699, 0.5073, 0.185, 0.4951, 0.2207, 0.4921, 0.2186, 0.5045, 0.1826, 0.6224, 0.8611, 0.5803, 0.8545, 0.5805, 0.851, 0.6222, 0.8576, 0.3171, 0.2503, 0.3609, 0.1915, 0.3656, 0.1911, 0.3291, 0.2401, 0.0657, 0.8685, 0.03711, 0.7663, 0.04245, 0.7736, 0.0691, 0.8689, 0.7746, 0.8893, 0.7424, 0.8685, 0.7435, 0.865, 0.7752, 0.8855, 0.5864, 0.2853, 0.5381, 0.4247, 0.5421, 0.4024, 0.5861, 0.2755, 0.8393, 0.6754, 0.7829, 0.5594, 0.7805, 0.5471, 0.8422, 0.6737, 0.8297, 0.1393, 0.7784, 0.02992, 0.7796, 0.02501, 0.8329, 0.1384, 0.424, 0.379, 0.3594, 0.3668, 0.3603, 0.3635, 0.4255, 0.3758, 0.5873, 0.2692, 0.4998, 0.2271, 0.4951, 0.2207, 0.5819, 0.2625, 0.3605, 0.09076, 0.2079, 0.1405, 0.2123, 0.1355, 0.3594, 0.08797, 0.1574, 0.09783, 0.3253, 0.02538, 0.3186, 0.03187, 0.1606, 0.09998, 0.1996, 0.7189, 0.1703, 0.7472, 0.1673, 0.7455, 0.1966, 0.7171, 0.127, 0.08049, 0.1574, 0.09783, 0.1548, 0.1003, 0.1244, 0.08284, 0.4925, 0.2451, 0.4785, 0.2547, 0.4751, 0.2526, 0.489, 0.2431, 0.3636, 0.115, 0.2627, 0.1998, 0.2466, 0.2086, 0.3556, 0.117, 0.4196, 0.5222, 0.4012, 0.6361, 0.3977, 0.6363, 0.4163, 0.5208, 0.7395, 0.8526, 0.7356, 0.7941, 0.7387, 0.7937, 0.7435, 0.865, 0.2029, 0.7143, 0.3829, 0.6707, 0.3845, 0.6742, 0.2058, 0.7174, 0.4872, 0.7269, 0.3894, 0.6736, 0.3924, 0.671, 0.4913, 0.7249, 0.04768, 0.2977, 0.1548, 0.1003, 0.1577, 0.1023, 0.05634, 0.2891, 0.06555, 0.8721, 0.01834, 0.8762, 0.01826, 0.8726, 0.0657, 0.8685, 0.2811, 0.2354, 0.2383, 0.3529, 0.2315, 0.3613, 0.278, 0.2337, 0.2346, 0.1757, 0.1614, 0.3102, 0.1503, 0.3232, 0.233, 0.1714, 0.8121, 0.9885, 0.8993, 0.8015, 0.8956, 0.817, 0.8142, 0.9916, 0.8597, 0.23, 0.8383, 0.4049, 0.8355, 0.4011, 0.8561, 0.2331, 0.7719, 0.785, 0.7259, 0.6533, 0.7286, 0.6509, 0.7711, 0.7726, 0.000906, 0.2944, 0.04768, 0.2977, 0.04693, 0.3013, 0.0, 0.298, 0.2058, 0.7174, 0.3221, 0.7575, 0.3205, 0.7603, 0.1996, 0.7189, 0.3498, 0.2835, 0.3405, 0.311, 0.3374, 0.3092, 0.3463, 0.283, 0.5415, 0.2978, 0.4787, 0.2592, 0.4785, 0.2547, 0.533, 0.2883, 0.3681, 0.1126, 0.3558, 0.1485, 0.3523, 0.1481, 0.3636, 0.115, 0.4277, 0.4663, 0.5062, 0.365, 0.5145, 0.3602, 0.4349, 0.4628, 0.2398, 0.2217, 0.1535, 0.3253, 0.1614, 0.3102, 0.2437, 0.2114, 0.3609, 0.1915, 0.2841, 0.2328, 0.2802, 0.231, 0.365, 0.1854, 0.6277, 0.02011, 0.7407, 0.1789, 0.732, 0.1724, 0.6266, 0.02438, 0.4573, 0.2759, 0.3894, 0.2501, 0.3901, 0.247, 0.4576, 0.2728, 0.6222, 0.8576, 0.5905, 0.7635, 0.593, 0.7603, 0.6194, 0.8388, 0.3967, 0.6408, 0.2877, 0.59, 0.2888, 0.5867, 0.3911, 0.6345, 0.1994, 0.7132, 0.1228, 0.5445, 0.2551, 0.617])
me_mesh1_model.materials.append(mat_frontcolor)
me_mesh1_model.use_remesh_preserve_volume = False
me_mesh1_model.use_remesh_preserve_attributes = False
me_mesh1_model.use_mirror_vertex_groups = False
me_mesh1_model.update()

# ---- objects
ob_mesh1_model = bpy.data.objects.new('Mesh1 Model', me_mesh1_model)
ob_lamp = bpy.data.objects.new('Lamp', light_lamp)
ob_camera = bpy.data.objects.new('Camera', cam_camera)

# ---- transforms, parenting, visibility, modifiers, constraints
ob_mesh1_model.location = (-2.572, 1.792, 0.1273)
ob_mesh1_model.rotation_euler = (1.571, -0.0, 0.0)
ob_mesh1_model.scale = (0.156, 0.156, 0.156)
ob_mesh1_model.lineart.crease_threshold = 0.0
ob_lamp.location = (4.447, -0.3454, 11.0)
ob_lamp.rotation_euler = (0.6503, 0.05522, 1.866)
ob_lamp.lock_rotations_4d = False
ob_lamp.empty_display_type = 'ARROWS'
ob_lamp.color = (0.0, 0.0, 0.0, 0.0)
ob_lamp.lineart.crease_threshold = 0.0
ob_camera.location = (7.481, -6.508, 5.344)
ob_camera.rotation_euler = (1.109, 0.01082, 0.8149)
ob_camera.lock_rotations_4d = False
ob_camera.empty_display_type = 'ARROWS'
ob_camera.color = (0.0, 0.0, 0.0, 0.0)
ob_camera.display_type = 'WIRE'
ob_camera.lineart.crease_threshold = 0.0

# ---- collection membership
col_collection_1.objects.link(ob_mesh1_model)
col_collection_1.objects.link(ob_lamp)
col_collection_1.objects.link(ob_camera)

# ---- scene / render settings (as saved in the file)
scene.camera = ob_camera
scene.frame_start = 1; scene.frame_end = 250; scene.frame_set(1)
scene.render.engine = 'BLENDER_EEVEE_NEXT'
scene.render.resolution_percentage = 50
scene.render.dither_intensity = 0.0
scene.cycles.use_denoising = False
scene.cycles.samples = 10
scene.cycles.sampling_pattern = 'TABULATED_SOBOL'
scene.cycles.light_sampling_threshold = 0.0
scene.cycles.use_adaptive_sampling = False
scene.cycles.use_light_tree = False
scene.cycles.blur_glossy = 0.0
scene.cycles.volume_bounces = 1
scene.cycles.pixel_filter_type = 'GAUSSIAN'
scene.cycles.sample_clamp_indirect = 0.0
scene.view_settings.view_transform = 'Standard'
bpy.context.view_layer.update()
